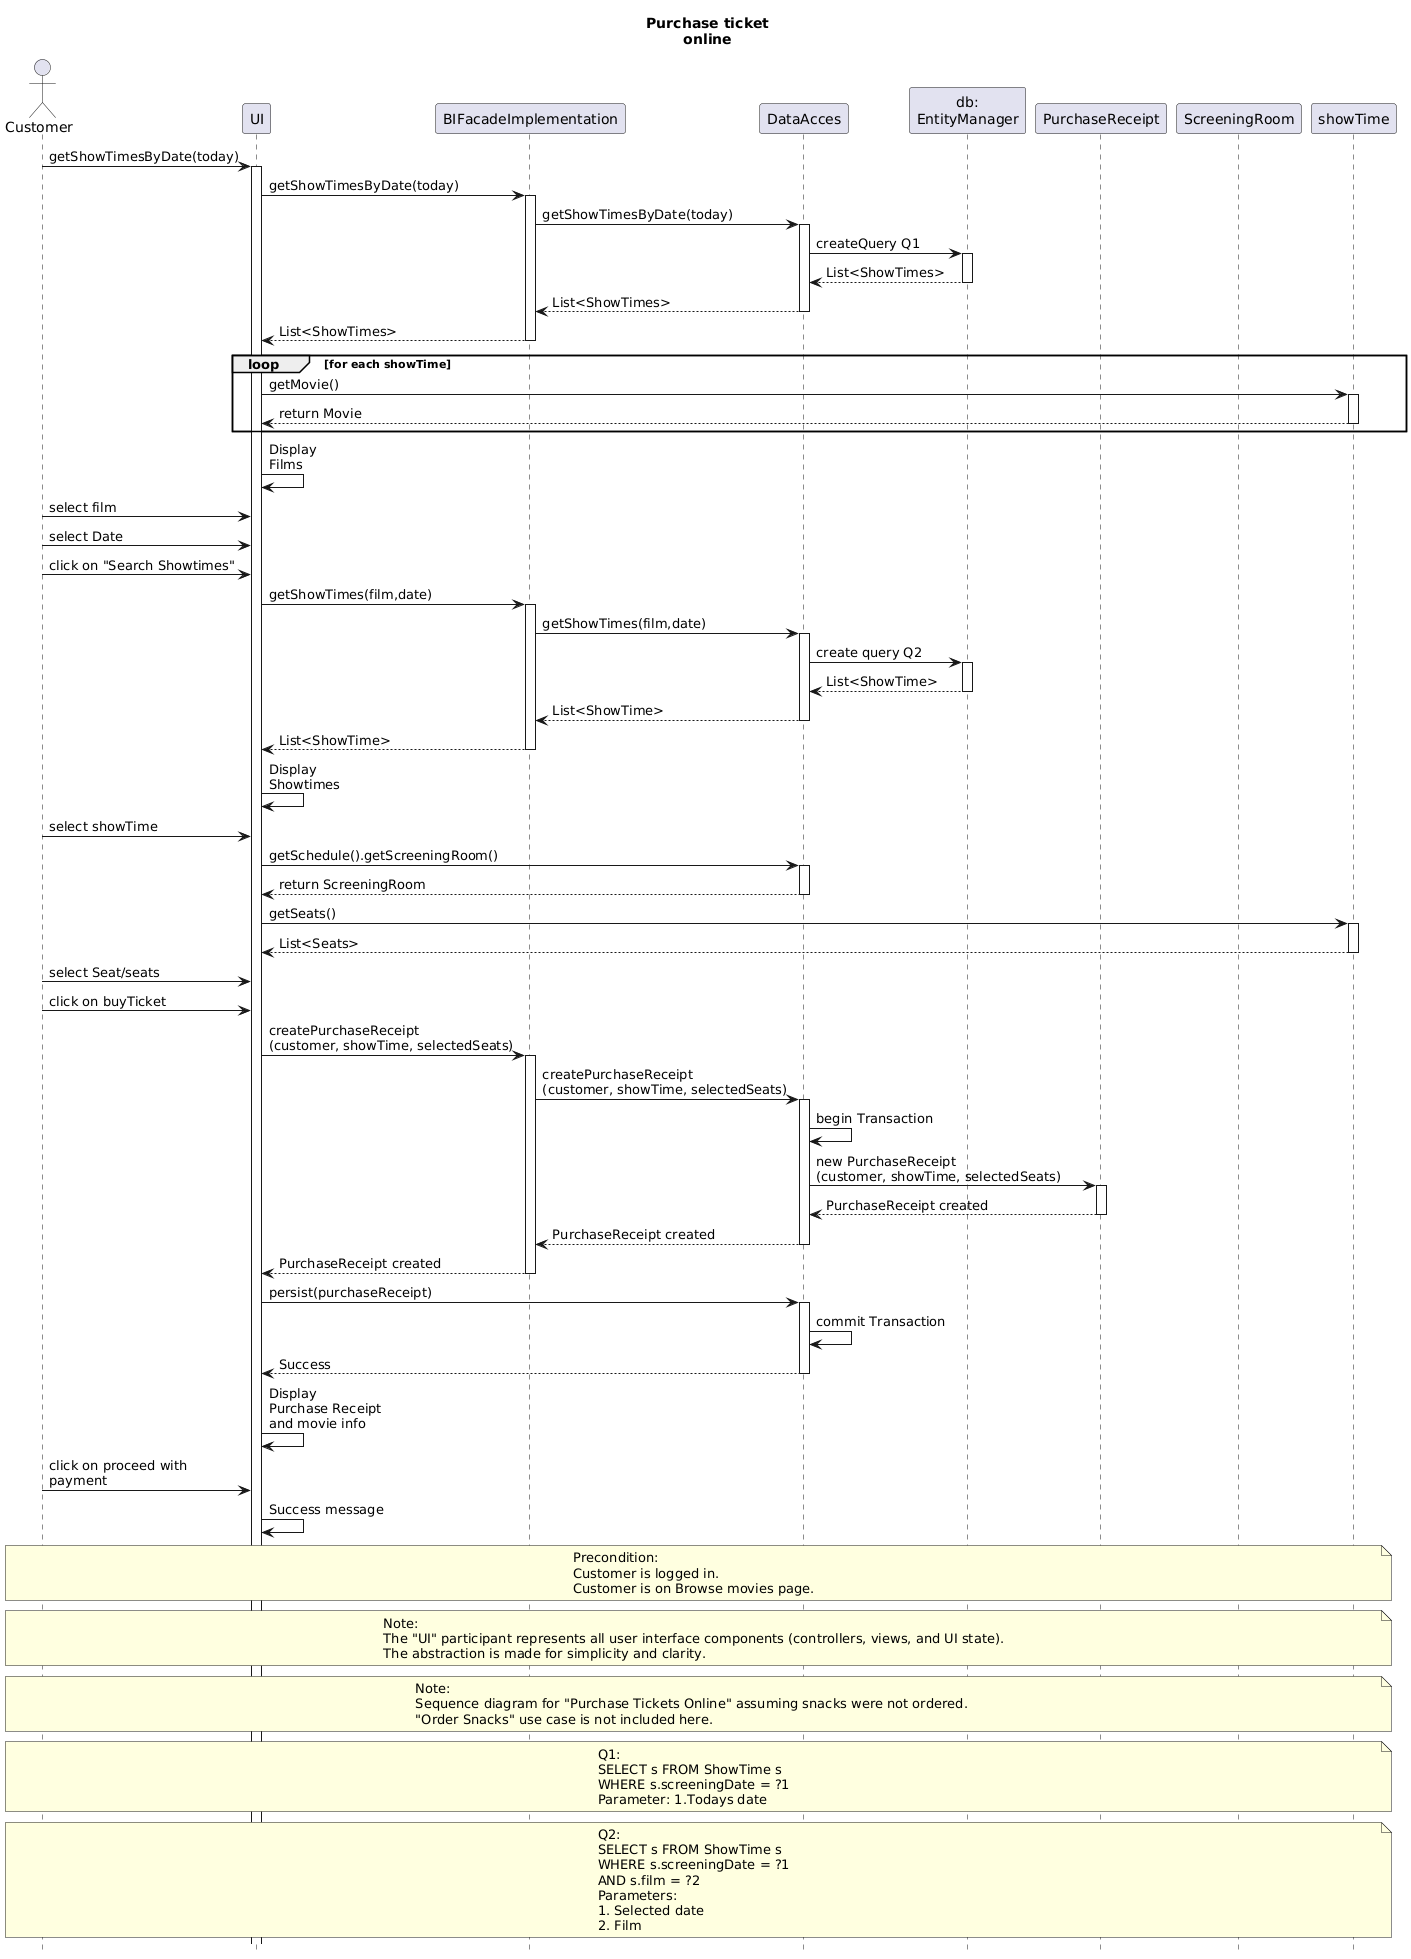

The diagram above was rendered by PlantUML. Its source (embedded in the PNG):
@startuml
title Purchase ticket\nonline
hide footbox

actor Customer
participant UI
participant "BIFacadeImplementation" as BIF
participant "DataAcces" as DA
participant "db:\nEntityManager" as EM
participant "PurchaseReceipt" as PR
participant "ScreeningRoom" as SR
participant "showTime" as ST

Customer -> UI: getShowTimesByDate(today)
activate UI
UI -> BIF: getShowTimesByDate(today)
activate BIF
BIF -> DA: getShowTimesByDate(today)
activate DA
DA -> EM: createQuery Q1
activate EM
EM --> DA: List<ShowTimes>
deactivate EM
DA --> BIF: List<ShowTimes>
deactivate DA
BIF --> UI: List<ShowTimes>
deactivate BIF

loop for each showTime
  UI -> ST: getMovie()
  activate ST
  ST --> UI: return Movie
  deactivate ST
end loop

UI -> UI: Display\nFilms

Customer -> UI: select film
Customer -> UI: select Date
Customer -> UI: click on "Search Showtimes"

UI -> BIF: getShowTimes(film,date)
activate BIF
BIF -> DA: getShowTimes(film,date)
activate DA
DA -> EM: create query Q2
activate EM
EM --> DA: List<ShowTime>
deactivate EM
DA --> BIF: List<ShowTime>
deactivate DA
BIF --> UI: List<ShowTime>
deactivate BIF

UI -> UI: Display\nShowtimes

Customer -> UI: select showTime
UI -> DA: getSchedule().getScreeningRoom()
activate DA
DA --> UI: return ScreeningRoom
deactivate DA

UI -> ST: getSeats()
activate ST
ST --> UI: List<Seats>
deactivate ST

Customer -> UI: select Seat/seats
Customer -> UI: click on buyTicket

UI -> BIF: createPurchaseReceipt\n(customer, showTime, selectedSeats)
activate BIF
BIF -> DA: createPurchaseReceipt\n(customer, showTime, selectedSeats)
activate DA
DA -> DA: begin Transaction
DA -> PR: new PurchaseReceipt\n(customer, showTime, selectedSeats)
activate PR
PR --> DA: PurchaseReceipt created
deactivate PR
DA --> BIF: PurchaseReceipt created
deactivate DA
BIF --> UI: PurchaseReceipt created
deactivate BIF

UI -> DA: persist(purchaseReceipt)
activate DA
DA -> DA: commit Transaction
DA --> UI: Success
deactivate DA

UI -> UI: Display\nPurchase Receipt\nand movie info
Customer -> UI: click on proceed with\npayment
UI -> UI: Success message

' Notes at the bottom in a line
note across #lightyellow
Precondition:
Customer is logged in.
Customer is on Browse movies page.
end note

note across #lightyellow
Note:
The "UI" participant represents all user interface components (controllers, views, and UI state).
The abstraction is made for simplicity and clarity.
end note

note across #lightyellow
Note:
Sequence diagram for "Purchase Tickets Online" assuming snacks were not ordered. 
"Order Snacks" use case is not included here.
end note

note across #lightyellow
Q1:
SELECT s FROM ShowTime s
WHERE s.screeningDate = ?1
Parameter: 1.Todays date
end note

note across #lightyellow
Q2:
SELECT s FROM ShowTime s
WHERE s.screeningDate = ?1
AND s.film = ?2
Parameters:
1. Selected date
2. Film
end note
@enduml